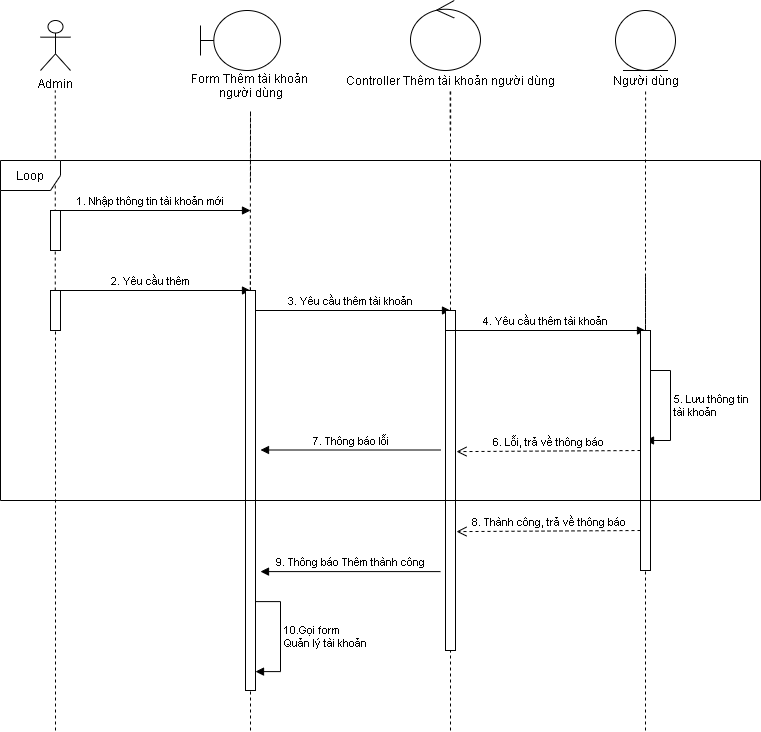

The diagram above was exported from draw.io. Its source (the exported page's mxGraphModel, read from the mxfile embedded in the PNG):
<mxGraphModel dx="868" dy="488" grid="1" gridSize="10" guides="1" tooltips="1" connect="1" arrows="1" fold="1" page="1" pageScale="1" pageWidth="850" pageHeight="1100" math="0" shadow="0">
  <root>
    <mxCell id="0" />
    <mxCell id="1" parent="0" />
    <mxCell id="R0kpe5qjGc1INksJBbBD-37" value="Admin" style="shape=umlActor;verticalLabelPosition=bottom;verticalAlign=top;html=1;" vertex="1" parent="1">
      <mxGeometry x="110" y="60" width="30" height="50" as="geometry" />
    </mxCell>
    <mxCell id="R0kpe5qjGc1INksJBbBD-38" value="" style="shape=umlBoundary;whiteSpace=wrap;html=1;" vertex="1" parent="1">
      <mxGeometry x="270" y="50" width="80" height="60" as="geometry" />
    </mxCell>
    <mxCell id="R0kpe5qjGc1INksJBbBD-39" value="" style="ellipse;shape=umlControl;whiteSpace=wrap;html=1;" vertex="1" parent="1">
      <mxGeometry x="480" y="40" width="70" height="70" as="geometry" />
    </mxCell>
    <mxCell id="R0kpe5qjGc1INksJBbBD-40" value="Form Thêm tài khoản &lt;br&gt;người dùng" style="text;html=1;align=center;verticalAlign=middle;resizable=0;points=[];autosize=1;" vertex="1" parent="1">
      <mxGeometry x="255" y="110" width="130" height="30" as="geometry" />
    </mxCell>
    <mxCell id="R0kpe5qjGc1INksJBbBD-41" value="Controller Thêm tài khoản người dùng" style="text;html=1;align=center;verticalAlign=middle;resizable=0;points=[];autosize=1;" vertex="1" parent="1">
      <mxGeometry x="410" y="110" width="220" height="20" as="geometry" />
    </mxCell>
    <mxCell id="R0kpe5qjGc1INksJBbBD-42" value="" style="endArrow=none;dashed=1;html=1;" edge="1" parent="1" source="R0kpe5qjGc1INksJBbBD-56">
      <mxGeometry width="50" height="50" relative="1" as="geometry">
        <mxPoint x="125" y="850" as="sourcePoint" />
        <mxPoint x="124.75999999999999" y="130" as="targetPoint" />
      </mxGeometry>
    </mxCell>
    <mxCell id="R0kpe5qjGc1INksJBbBD-43" value="" style="endArrow=none;dashed=1;html=1;" edge="1" parent="1">
      <mxGeometry width="50" height="50" relative="1" as="geometry">
        <mxPoint x="319.5" y="600" as="sourcePoint" />
        <mxPoint x="320" y="150" as="targetPoint" />
      </mxGeometry>
    </mxCell>
    <mxCell id="R0kpe5qjGc1INksJBbBD-44" value="" style="endArrow=none;dashed=1;html=1;" edge="1" parent="1">
      <mxGeometry width="50" height="50" relative="1" as="geometry">
        <mxPoint x="519.6700000000001" y="170" as="sourcePoint" />
        <mxPoint x="519.6700000000001" y="130" as="targetPoint" />
      </mxGeometry>
    </mxCell>
    <mxCell id="R0kpe5qjGc1INksJBbBD-45" value="" style="endArrow=none;dashed=1;html=1;" edge="1" parent="1">
      <mxGeometry width="50" height="50" relative="1" as="geometry">
        <mxPoint x="520.1700000000001" y="170" as="sourcePoint" />
        <mxPoint x="520.1700000000001" y="130" as="targetPoint" />
      </mxGeometry>
    </mxCell>
    <mxCell id="R0kpe5qjGc1INksJBbBD-46" value="" style="endArrow=none;dashed=1;html=1;" edge="1" parent="1">
      <mxGeometry width="50" height="50" relative="1" as="geometry">
        <mxPoint x="320" y="220" as="sourcePoint" />
        <mxPoint x="320" y="150" as="targetPoint" />
      </mxGeometry>
    </mxCell>
    <mxCell id="R0kpe5qjGc1INksJBbBD-47" value="" style="ellipse;shape=umlEntity;whiteSpace=wrap;html=1;" vertex="1" parent="1">
      <mxGeometry x="685" y="50" width="60" height="60" as="geometry" />
    </mxCell>
    <mxCell id="R0kpe5qjGc1INksJBbBD-48" value="Người dùng" style="text;html=1;align=center;verticalAlign=middle;resizable=0;points=[];autosize=1;" vertex="1" parent="1">
      <mxGeometry x="675" y="110" width="80" height="20" as="geometry" />
    </mxCell>
    <mxCell id="R0kpe5qjGc1INksJBbBD-49" value="" style="endArrow=none;dashed=1;html=1;" edge="1" parent="1">
      <mxGeometry width="50" height="50" relative="1" as="geometry">
        <mxPoint x="715.0900000000001" y="170" as="sourcePoint" />
        <mxPoint x="715.0900000000001" y="130" as="targetPoint" />
      </mxGeometry>
    </mxCell>
    <mxCell id="R0kpe5qjGc1INksJBbBD-50" value="" style="endArrow=none;dashed=1;html=1;" edge="1" parent="1" source="R0kpe5qjGc1INksJBbBD-61">
      <mxGeometry width="50" height="50" relative="1" as="geometry">
        <mxPoint x="520" y="850" as="sourcePoint" />
        <mxPoint x="520" y="170" as="targetPoint" />
      </mxGeometry>
    </mxCell>
    <mxCell id="R0kpe5qjGc1INksJBbBD-51" value="" style="endArrow=none;dashed=1;html=1;" edge="1" parent="1" source="R0kpe5qjGc1INksJBbBD-67">
      <mxGeometry width="50" height="50" relative="1" as="geometry">
        <mxPoint x="720" y="840" as="sourcePoint" />
        <mxPoint x="715" y="170" as="targetPoint" />
        <Array as="points" />
      </mxGeometry>
    </mxCell>
    <mxCell id="R0kpe5qjGc1INksJBbBD-52" value="" style="endArrow=none;dashed=1;html=1;" edge="1" parent="1" source="R0kpe5qjGc1INksJBbBD-60">
      <mxGeometry width="50" height="50" relative="1" as="geometry">
        <mxPoint x="320" y="850" as="sourcePoint" />
        <mxPoint x="320" y="290" as="targetPoint" />
      </mxGeometry>
    </mxCell>
    <mxCell id="R0kpe5qjGc1INksJBbBD-53" value="1. Nhập thông tin tài khoản mới" style="html=1;verticalAlign=bottom;endArrow=block;" edge="1" parent="1">
      <mxGeometry width="80" relative="1" as="geometry">
        <mxPoint x="120" y="250" as="sourcePoint" />
        <mxPoint x="320" y="250" as="targetPoint" />
      </mxGeometry>
    </mxCell>
    <mxCell id="R0kpe5qjGc1INksJBbBD-54" value="2. Yêu cầu thêm" style="html=1;verticalAlign=bottom;endArrow=block;" edge="1" parent="1">
      <mxGeometry width="80" relative="1" as="geometry">
        <mxPoint x="120" y="330" as="sourcePoint" />
        <mxPoint x="320" y="330" as="targetPoint" />
      </mxGeometry>
    </mxCell>
    <mxCell id="R0kpe5qjGc1INksJBbBD-55" value="" style="html=1;points=[];perimeter=orthogonalPerimeter;" vertex="1" parent="1">
      <mxGeometry x="120" y="250" width="10" height="40" as="geometry" />
    </mxCell>
    <mxCell id="R0kpe5qjGc1INksJBbBD-56" value="" style="html=1;points=[];perimeter=orthogonalPerimeter;" vertex="1" parent="1">
      <mxGeometry x="120" y="330" width="10" height="40" as="geometry" />
    </mxCell>
    <mxCell id="R0kpe5qjGc1INksJBbBD-57" value="" style="endArrow=none;dashed=1;html=1;" edge="1" parent="1" target="R0kpe5qjGc1INksJBbBD-56">
      <mxGeometry width="50" height="50" relative="1" as="geometry">
        <mxPoint x="125" y="770" as="sourcePoint" />
        <mxPoint x="124.75999999999999" y="130" as="targetPoint" />
      </mxGeometry>
    </mxCell>
    <mxCell id="R0kpe5qjGc1INksJBbBD-58" value="" style="endArrow=none;dashed=1;html=1;" edge="1" parent="1" target="R0kpe5qjGc1INksJBbBD-60">
      <mxGeometry width="50" height="50" relative="1" as="geometry">
        <mxPoint x="320" y="770" as="sourcePoint" />
        <mxPoint x="320" y="290" as="targetPoint" />
      </mxGeometry>
    </mxCell>
    <mxCell id="R0kpe5qjGc1INksJBbBD-59" value="3. Yêu cầu thêm tài khoản" style="html=1;verticalAlign=bottom;endArrow=block;" edge="1" parent="1">
      <mxGeometry width="80" relative="1" as="geometry">
        <mxPoint x="320" y="350" as="sourcePoint" />
        <mxPoint x="520" y="350" as="targetPoint" />
      </mxGeometry>
    </mxCell>
    <mxCell id="R0kpe5qjGc1INksJBbBD-60" value="" style="html=1;points=[];perimeter=orthogonalPerimeter;" vertex="1" parent="1">
      <mxGeometry x="315" y="330" width="10" height="400" as="geometry" />
    </mxCell>
    <mxCell id="R0kpe5qjGc1INksJBbBD-61" value="" style="html=1;points=[];perimeter=orthogonalPerimeter;" vertex="1" parent="1">
      <mxGeometry x="515" y="350" width="10" height="340" as="geometry" />
    </mxCell>
    <mxCell id="R0kpe5qjGc1INksJBbBD-62" value="" style="endArrow=none;dashed=1;html=1;" edge="1" parent="1" target="R0kpe5qjGc1INksJBbBD-61">
      <mxGeometry width="50" height="50" relative="1" as="geometry">
        <mxPoint x="520" y="770" as="sourcePoint" />
        <mxPoint x="520" y="170" as="targetPoint" />
      </mxGeometry>
    </mxCell>
    <mxCell id="R0kpe5qjGc1INksJBbBD-63" value="4. Yêu cầu thêm tài khoản" style="html=1;verticalAlign=bottom;endArrow=block;" edge="1" parent="1">
      <mxGeometry width="80" relative="1" as="geometry">
        <mxPoint x="515" y="370" as="sourcePoint" />
        <mxPoint x="715" y="370" as="targetPoint" />
      </mxGeometry>
    </mxCell>
    <mxCell id="R0kpe5qjGc1INksJBbBD-64" value="5. Lưu thông tin &lt;br&gt;tài khoản&amp;nbsp;" style="edgeStyle=orthogonalEdgeStyle;html=1;align=left;spacingLeft=2;endArrow=block;rounded=0;" edge="1" parent="1">
      <mxGeometry relative="1" as="geometry">
        <mxPoint x="715" y="410" as="sourcePoint" />
        <Array as="points">
          <mxPoint x="740" y="410" />
        </Array>
        <mxPoint x="715" y="480" as="targetPoint" />
      </mxGeometry>
    </mxCell>
    <mxCell id="R0kpe5qjGc1INksJBbBD-65" value="6. Lỗi, trả về thông báo" style="html=1;verticalAlign=bottom;endArrow=open;dashed=1;endSize=8;entryX=1.1;entryY=0.415;entryDx=0;entryDy=0;entryPerimeter=0;" edge="1" parent="1" target="R0kpe5qjGc1INksJBbBD-61">
      <mxGeometry relative="1" as="geometry">
        <mxPoint x="710" y="490" as="sourcePoint" />
        <mxPoint x="630" y="490" as="targetPoint" />
      </mxGeometry>
    </mxCell>
    <mxCell id="R0kpe5qjGc1INksJBbBD-66" value="" style="endArrow=none;dashed=1;html=1;" edge="1" parent="1" target="R0kpe5qjGc1INksJBbBD-67">
      <mxGeometry width="50" height="50" relative="1" as="geometry">
        <mxPoint x="715" y="770" as="sourcePoint" />
        <mxPoint x="715" y="170" as="targetPoint" />
        <Array as="points">
          <mxPoint x="715" y="600" />
          <mxPoint x="715" y="310" />
        </Array>
      </mxGeometry>
    </mxCell>
    <mxCell id="R0kpe5qjGc1INksJBbBD-67" value="" style="html=1;points=[];perimeter=orthogonalPerimeter;" vertex="1" parent="1">
      <mxGeometry x="710" y="370" width="10" height="240" as="geometry" />
    </mxCell>
    <mxCell id="R0kpe5qjGc1INksJBbBD-68" value="8. Thành công, trả về thông báo" style="html=1;verticalAlign=bottom;endArrow=open;dashed=1;endSize=8;entryX=1.1;entryY=0.415;entryDx=0;entryDy=0;entryPerimeter=0;" edge="1" parent="1">
      <mxGeometry relative="1" as="geometry">
        <mxPoint x="710" y="570" as="sourcePoint" />
        <mxPoint x="526" y="571.0999999999999" as="targetPoint" />
      </mxGeometry>
    </mxCell>
    <mxCell id="R0kpe5qjGc1INksJBbBD-69" value="9. Thông báo Thêm thành công" style="html=1;verticalAlign=bottom;endArrow=block;" edge="1" parent="1">
      <mxGeometry width="80" relative="1" as="geometry">
        <mxPoint x="510" y="611.0999999999999" as="sourcePoint" />
        <mxPoint x="330" y="611.0999999999999" as="targetPoint" />
      </mxGeometry>
    </mxCell>
    <mxCell id="R0kpe5qjGc1INksJBbBD-70" value="10.Gọi form &lt;br&gt;Quản lý tài khoản" style="edgeStyle=orthogonalEdgeStyle;html=1;align=left;spacingLeft=2;endArrow=block;rounded=0;" edge="1" parent="1">
      <mxGeometry relative="1" as="geometry">
        <mxPoint x="325" y="641.0999999999999" as="sourcePoint" />
        <Array as="points">
          <mxPoint x="350" y="641.1" />
        </Array>
        <mxPoint x="325" y="711.0999999999999" as="targetPoint" />
      </mxGeometry>
    </mxCell>
    <mxCell id="R0kpe5qjGc1INksJBbBD-71" value="7. Thông báo lỗi" style="html=1;verticalAlign=bottom;endArrow=block;" edge="1" parent="1">
      <mxGeometry width="80" relative="1" as="geometry">
        <mxPoint x="510" y="489.5" as="sourcePoint" />
        <mxPoint x="330" y="489.5" as="targetPoint" />
      </mxGeometry>
    </mxCell>
    <mxCell id="R0kpe5qjGc1INksJBbBD-72" value="Loop" style="shape=umlFrame;whiteSpace=wrap;html=1;" vertex="1" parent="1">
      <mxGeometry x="70" y="200" width="760" height="340" as="geometry" />
    </mxCell>
  </root>
</mxGraphModel>